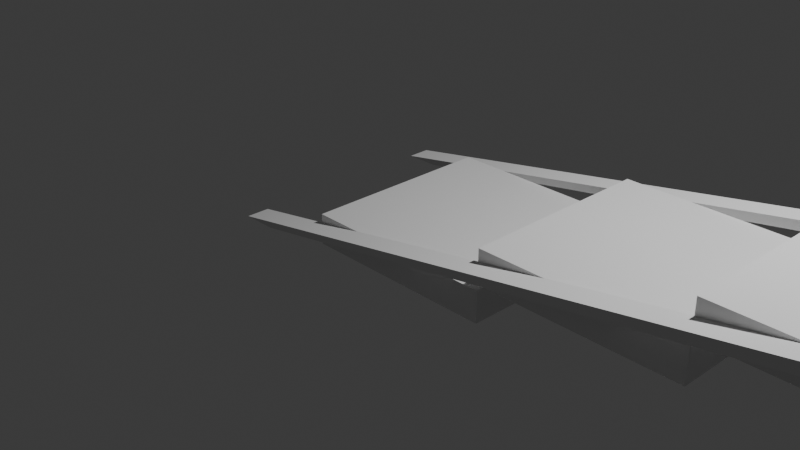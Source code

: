 # Source: loop_cuts-delete-fill-join.blend  (saved by Blender 4.0.36; exported with 4.5.12 LTS)
import bpy
from mathutils import Matrix  # noqa: F401  (used for matrix-valued properties, if any)

bpy.ops.wm.read_factory_settings(use_empty=True)
scene = bpy.context.scene
scene.name = 'Scene'

# ---- collections
col_collection = bpy.data.collections.new('Collection'); scene.collection.children.link(col_collection)

# ---- world
world_world = bpy.data.worlds.new('World'); scene.world = world_world
world_world.use_nodes = True; world_world.node_tree.nodes.clear()
_N = world_world.node_tree.nodes; _L = world_world.node_tree.links
n0 = _N.new('ShaderNodeOutputWorld'); n0.name = 'World Output'; n0.location = (300, 300)
n1 = _N.new('ShaderNodeBackground'); n1.name = 'Background'; n1.location = (10, 300)
n1.inputs[0].default_value = (0.05088, 0.05088, 0.05088, 1.0)
_L.new(n1.outputs[0], n0.inputs[0])
n0.is_active_output = True
world_world.color = (0.05088, 0.05088, 0.05088)
world_world.use_sun_shadow = False
world_world.sun_shadow_jitter_overblur = 0.0

# ---- cameras
cam_camera = bpy.data.cameras.new('Camera')
cam_camera.clip_end = 100.0
cam_camera.ortho_scale = 7.314

# ---- lights
light_light = bpy.data.lights.new('Light', 'POINT')
light_light.transmission_factor = 0.0
light_light.use_soft_falloff = False
light_light.energy = 1000.0
light_light.shadow_soft_size = 0.1
light_light.shadow_maximum_resolution = 0.006
light_light.use_absolute_resolution = True

# ---- meshes
me_cube_001 = bpy.data.meshes.new('Cube.001')
me_cube_001.from_pydata([(-1.0, -1.0, 1.0), (-1.0, 1.0, 1.0), (1.0, -1.0, 1.0), (1.0, 1.0, 1.0), (7.0, 1.0, 7.816), (7.0, -1.0, 7.816), (1.0, 1.0, 3.164), (1.0, -1.0, 3.164), (3.0, 1.0, 3.164), (3.0, -1.0, 3.164), (7.0, -1.0, 5.652), (7.0, 1.0, 5.652), (9.0, -1.0, 7.816), (9.0, 1.0, 7.816), (3.0, 1.0, 5.327), (3.0, -1.0, 5.327), (5.0, 1.0, 5.327), (5.0, -1.0, 5.327), (5.0, 1.0, 3.488), (3.0, 1.0, 3.488), (3.0, -1.0, 3.488), (5.0, -1.0, 3.488), (5.0, 1.0, 5.652), (5.0, -1.0, 5.652), (7.0, -1.0, 7.491), (5.0, -1.0, 7.491), (5.0, 1.0, 7.491), (7.0, 1.0, 7.491), (1.0, 1.0, 1.325), (3.0, 1.0, 1.325), (1.0, -1.0, 1.325), (3.0, -1.0, 1.325), (7.0, 1.0, 9.655), (7.0, -1.0, 9.655), (9.0, 1.0, 9.655), (9.0, -1.0, 9.655), (-1.0, -1.0, -0.7), (-1.0, 1.0, -0.7), (1.0, 1.0, -0.7), (1.0, -1.0, -0.7)], [], [(36, 0, 1, 37), (37, 1, 3, 38), (31, 29, 8, 9), (39, 2, 0, 36), (5, 4, 13, 12), (3, 1, 0, 2), (20, 21, 17, 15), (30, 31, 9, 7), (11, 10, 23, 22), (6, 7, 9, 8), (28, 30, 7, 6), (29, 28, 6, 8), (10, 11, 27, 24), (21, 18, 16, 17), (14, 15, 17, 16), (19, 20, 15, 14), (18, 19, 14, 16), (26, 25, 24, 27), (23, 10, 24, 25), (22, 23, 25, 26), (11, 22, 26, 27), (4, 5, 33, 32), (32, 33, 35, 34), (12, 13, 34, 35), (13, 4, 32, 34), (5, 12, 35, 33), (3, 2, 39, 38), (21, 20, 19, 18), (29, 31, 30, 28), (38, 39, 36, 37)])
_uv = me_cube_001.uv_layers.new(name='UVMap')
_uv.uv.foreach_set('vector', [0.4125, 0.0, 0.625, 0.0, 0.625, 0.25, 0.4125, 0.25, 0.4125, 0.25, 0.625, 0.25, 0.625, 0.5, 0.4125, 0.5, 0.0, 0.0, 0.0, 0.0, 0.0, 0.0, 0.0, 0.0, 0.4125, 0.75, 0.625, 0.75, 0.625, 1.0, 0.4125, 1.0, 0.625, 0.75, 0.625, 0.5, 0.625, 0.5, 0.625, 0.75, 0.625, 0.5, 0.875, 0.5, 0.875, 0.75, 0.625, 0.75, 0.625, 0.75, 0.625, 0.75, 0.625, 0.75, 0.625, 0.75, 0.625, 0.75, 0.625, 0.75, 0.625, 0.75, 0.625, 0.75, 0.625, 0.5, 0.625, 0.75, 0.625, 0.75, 0.625, 0.5, 0.625, 0.5, 0.625, 0.75, 0.625, 0.75, 0.625, 0.5, 0.625, 0.5, 0.625, 0.75, 0.625, 0.75, 0.625, 0.5, 0.625, 0.5, 0.625, 0.5, 0.625, 0.5, 0.625, 0.5, 0.0, 0.0, 0.0, 0.0, 0.0, 0.0, 0.0, 0.0, 0.0, 0.0, 0.0, 0.0, 0.0, 0.0, 0.0, 0.0, 0.625, 0.5, 0.625, 0.75, 0.625, 0.75, 0.625, 0.5, 0.625, 0.5, 0.625, 0.75, 0.625, 0.75, 0.625, 0.5, 0.625, 0.5, 0.625, 0.5, 0.625, 0.5, 0.625, 0.5, 0.625, 0.5, 0.625, 0.75, 0.625, 0.75, 0.625, 0.5, 0.625, 0.75, 0.625, 0.75, 0.625, 0.75, 0.625, 0.75, 0.625, 0.5, 0.625, 0.75, 0.625, 0.75, 0.625, 0.5, 0.625, 0.5, 0.625, 0.5, 0.625, 0.5, 0.625, 0.5, 0.625, 0.5, 0.625, 0.75, 0.625, 0.75, 0.625, 0.5, 0.625, 0.5, 0.625, 0.75, 0.625, 0.75, 0.625, 0.5, 0.625, 0.75, 0.625, 0.5, 0.625, 0.5, 0.625, 0.75, 0.625, 0.5, 0.625, 0.5, 0.625, 0.5, 0.625, 0.5, 0.625, 0.75, 0.625, 0.75, 0.625, 0.75, 0.625, 0.75, 0.0, 0.0, 0.0, 0.0, 0.0, 0.0, 0.0, 0.0, 0.0, 0.0, 0.625, 0.75, 0.625, 0.5, 0.0, 0.0, 0.625, 0.5, 0.625, 0.75, 0.625, 0.75, 0.625, 0.5, 0.4125, 0.5, 0.4125, 0.75, 0.4125, 0.0, 0.4125, 0.25])
me_cube_001.update()
me_cube_002 = bpy.data.meshes.new('Cube.002')
me_cube_002.from_pydata([(-0.9326, -1.0, -0.9313), (-0.999, -1.0, -0.584), (-0.9326, 1.0, -0.9313), (-0.999, 1.0, -0.584), (1.109, -1.0, -1.155), (0.959, -1.0, -0.3607), (1.109, 1.0, -1.155), (0.959, 1.0, -0.3607)], [], [(0, 1, 3, 2), (2, 3, 7, 6), (6, 7, 5, 4), (4, 5, 1, 0), (2, 6, 4, 0), (7, 3, 1, 5)])
_uv = me_cube_002.uv_layers.new(name='UVMap')
_uv.uv.foreach_set('vector', [0.375, 0.0, 0.625, 0.0, 0.625, 0.25, 0.375, 0.25, 0.375, 0.25, 0.625, 0.25, 0.625, 0.5, 0.375, 0.5, 0.375, 0.5, 0.625, 0.5, 0.625, 0.75, 0.375, 0.75, 0.375, 0.75, 0.625, 0.75, 0.625, 1.0, 0.375, 1.0, 0.125, 0.5, 0.375, 0.5, 0.375, 0.75, 0.125, 0.75, 0.625, 0.5, 0.875, 0.5, 0.875, 0.75, 0.625, 0.75])
me_cube_002.update()
me_cube_004 = bpy.data.meshes.new('Cube.004')
me_cube_004.from_pydata([(-0.9326, -1.0, -0.9313), (-0.999, -1.0, -0.584), (-0.9326, 1.0, -0.9313), (-0.999, 1.0, -0.584), (1.109, -1.0, -1.155), (0.959, -1.0, -0.3607), (1.109, 1.0, -1.155), (0.959, 1.0, -0.3607)], [], [(0, 1, 3, 2), (2, 3, 7, 6), (6, 7, 5, 4), (4, 5, 1, 0), (2, 6, 4, 0), (7, 3, 1, 5)])
_uv = me_cube_004.uv_layers.new(name='UVMap')
_uv.uv.foreach_set('vector', [0.375, 0.0, 0.625, 0.0, 0.625, 0.25, 0.375, 0.25, 0.375, 0.25, 0.625, 0.25, 0.625, 0.5, 0.375, 0.5, 0.375, 0.5, 0.625, 0.5, 0.625, 0.75, 0.375, 0.75, 0.375, 0.75, 0.625, 0.75, 0.625, 1.0, 0.375, 1.0, 0.125, 0.5, 0.375, 0.5, 0.375, 0.75, 0.125, 0.75, 0.625, 0.5, 0.875, 0.5, 0.875, 0.75, 0.625, 0.75])
me_cube_004.update()

# ---- objects
ob_light = bpy.data.objects.new('Light', light_light)
ob_camera = bpy.data.objects.new('Camera', cam_camera)
ob_cube = bpy.data.objects.new('Cube', me_cube_001)
ob_cube_001 = bpy.data.objects.new('Cube.001', me_cube_002)
ob_cube_002 = bpy.data.objects.new('Cube.002', me_cube_004)

# ---- transforms, parenting, visibility, modifiers, constraints
ob_light.location = (4.076, 1.005, 5.904)
ob_light.rotation_euler = (0.6503, 0.05522, 1.866)
ob_light.lock_rotations_4d = False
ob_light.empty_display_type = 'ARROWS'
ob_light.color = (0.0, 0.0, 0.0, 0.0)
ob_light.lineart.crease_threshold = 0.0
ob_camera.location = (7.359, -6.926, 4.958)
ob_camera.rotation_euler = (1.109, 0.0, 0.8149)
ob_camera.lock_rotations_4d = False
ob_camera.empty_display_type = 'ARROWS'
ob_camera.color = (0.0, 0.0, 0.0, 0.0)
ob_camera.display_type = 'WIRE'
ob_camera.lineart.crease_threshold = 0.0
ob_cube.location = (1.0, 0.0, 0.2)
ob_cube.scale = (1.0, 1.0, 0.1849)
ob_cube_001.location = (4.258, -1.112, 1.156)
ob_cube_001.rotation_euler = (2.14e-09, -0.1773, -2.408e-08)
ob_cube_001.scale = (5.235, 0.1195, 0.1765)
ob_cube_002.location = (4.258, 1.121, 1.156)
ob_cube_002.rotation_euler = (2.14e-09, -0.1773, -2.408e-08)
ob_cube_002.scale = (5.235, 0.1195, 0.1765)

# ---- collection membership
col_collection.objects.link(ob_light)
col_collection.objects.link(ob_camera)
col_collection.objects.link(ob_cube)
col_collection.objects.link(ob_cube_001)
col_collection.objects.link(ob_cube_002)

# ---- scene / render settings (as saved in the file)
scene.camera = ob_camera
scene.frame_start = 1; scene.frame_end = 250; scene.frame_set(1)
scene.render.engine = 'BLENDER_EEVEE_NEXT'
scene.cycles.sampling_pattern = 'TABULATED_SOBOL'
bpy.context.view_layer.update()
